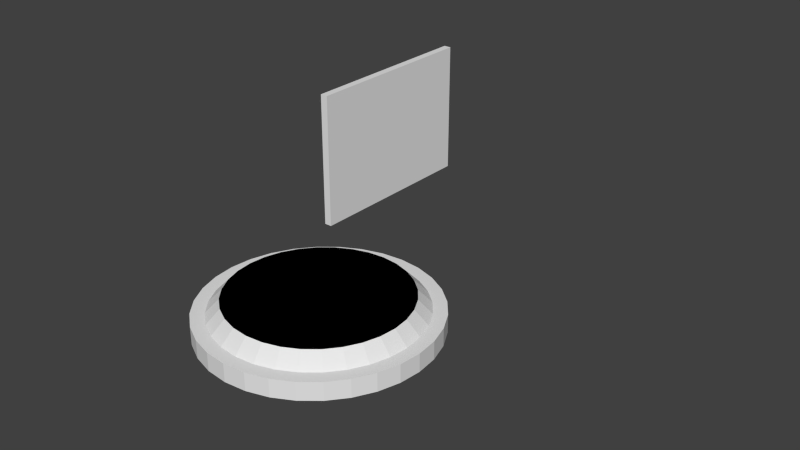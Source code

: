 # Source: liftplate2.blend  (saved by Blender 2.66.0; exported with 4.5.12 LTS)
import bpy
from mathutils import Matrix  # noqa: F401  (used for matrix-valued properties, if any)

bpy.ops.wm.read_factory_settings(use_empty=True)
scene = bpy.context.scene
scene.name = 'Scene'

# ---- collections
col_collection_1 = bpy.data.collections.new('Collection 1'); scene.collection.children.link(col_collection_1)

# ---- materials (node trees are filled in below, after node groups)
mat_ref = bpy.data.materials.new('Ref')
mat_ref.alpha_threshold = 0.0
mat_ref.use_transparent_shadow = False
mat_ref.preview_render_type = 'CUBE'
mat_ref.roughness = 0.5
mat_ref.line_color = (0.0, 0.0, 0.0, 1.0)

# ---- material node trees

# ---- world
world_world = bpy.data.worlds.new('World'); scene.world = world_world
world_world.color = (0.05088, 0.05088, 0.05088)
world_world.use_sun_shadow = False
world_world.sun_shadow_jitter_overblur = 0.0
world_world.cycles.sampling_method = 'MANUAL'
world_world.cycles.sample_map_resolution = 256

# ---- meshes
me_cylinder_002 = bpy.data.meshes.new('Cylinder.002')
me_cylinder_002.from_pydata([(0.0, 1.0, 0.0), (2.375e-08, 0.8, 2.5), (0.1951, 0.9808, 0.0), (0.1561, 0.7846, 2.5), (0.3827, 0.9239, 0.0), (0.3061, 0.7391, 2.5), (0.5556, 0.8315, 0.0), (0.4445, 0.6652, 2.5), (0.7071, 0.7071, 0.0), (0.5657, 0.5657, 2.5), (0.8315, 0.5556, 0.0), (0.6652, 0.4445, 2.5), (0.9239, 0.3827, 0.0), (0.7391, 0.3061, 2.5), (0.9808, 0.1951, 0.0), (0.7846, 0.1561, 2.5), (1.0, 7.55e-08, 0.0), (0.8, 1.174e-07, 2.5), (0.9808, -0.1951, 0.0), (0.7846, -0.1561, 2.5), (0.9239, -0.3827, 0.0), (0.7391, -0.3061, 2.5), (0.8315, -0.5556, 0.0), (0.6652, -0.4445, 2.5), (0.7071, -0.7071, 0.0), (0.5657, -0.5657, 2.5), (0.5556, -0.8315, 0.0), (0.4445, -0.6652, 2.5), (0.3827, -0.9239, 0.0), (0.3061, -0.7391, 2.5), (0.1951, -0.9808, 0.0), (0.1561, -0.7846, 2.5), (-3.258e-07, -1.0, 0.0), (-2.369e-07, -0.8, 2.5), (-0.1951, -0.9808, 0.0), (-0.1561, -0.7846, 2.5), (-0.3827, -0.9239, 0.0), (-0.3061, -0.7391, 2.5), (-0.5556, -0.8315, 0.0), (-0.4445, -0.6652, 2.5), (-0.7071, -0.7071, 0.0), (-0.5657, -0.5657, 2.5), (-0.8315, -0.5556, 0.0), (-0.6652, -0.4445, 2.5), (-0.9239, -0.3827, 0.0), (-0.7391, -0.3061, 2.5), (-0.9808, -0.1951, 0.0), (-0.7846, -0.1561, 2.5), (-1.0, 9.656e-07, 0.0), (-0.8, 8.295e-07, 2.5), (-0.9808, 0.1951, 0.0), (-0.7846, 0.1561, 2.5), (-0.9239, 0.3827, 0.0), (-0.7391, 0.3061, 2.5), (-0.8315, 0.5556, 0.0), (-0.6652, 0.4445, 2.5), (-0.7071, 0.7071, 0.0), (-0.5657, 0.5657, 2.5), (-0.5556, 0.8315, 0.0), (-0.4445, 0.6652, 2.5), (-0.3827, 0.9239, 0.0), (-0.3061, 0.7391, 2.5), (-0.1951, 0.9808, 0.0), (-0.1561, 0.7846, 2.5)], [], [(0, 1, 3, 2), (2, 3, 5, 4), (4, 5, 7, 6), (6, 7, 9, 8), (8, 9, 11, 10), (10, 11, 13, 12), (12, 13, 15, 14), (14, 15, 17, 16), (16, 17, 19, 18), (18, 19, 21, 20), (20, 21, 23, 22), (22, 23, 25, 24), (24, 25, 27, 26), (26, 27, 29, 28), (28, 29, 31, 30), (30, 31, 33, 32), (32, 33, 35, 34), (34, 35, 37, 36), (36, 37, 39, 38), (38, 39, 41, 40), (40, 41, 43, 42), (42, 43, 45, 44), (44, 45, 47, 46), (46, 47, 49, 48), (48, 49, 51, 50), (50, 51, 53, 52), (52, 53, 55, 54), (54, 55, 57, 56), (56, 57, 59, 58), (58, 59, 61, 60), (3, 1, 63, 61, 59, 57, 55, 53, 51, 49, 47, 45, 43, 41, 39, 37, 35, 33, 31, 29, 27, 25, 23, 21, 19, 17, 15, 13, 11, 9, 7, 5), (62, 63, 1, 0), (60, 61, 63, 62), (0, 2, 4, 6, 8, 10, 12, 14, 16, 18, 20, 22, 24, 26, 28, 30, 32, 34, 36, 38, 40, 42, 44, 46, 48, 50, 52, 54, 56, 58, 60, 62)])
me_cylinder_002.use_remesh_preserve_volume = False
me_cylinder_002.use_remesh_preserve_attributes = False
me_cylinder_002.use_mirror_vertex_groups = False
me_cylinder_002.update()
me_cylinder_001 = bpy.data.meshes.new('Cylinder.001')
me_cylinder_001.from_pydata([(0.0, 24.0, 0.0), (5.662e-07, 19.2, 5.0), (4.682, 23.54, 0.0), (3.746, 18.83, 5.0), (9.184, 22.17, 0.0), (7.348, 17.74, 5.0), (13.33, 19.96, 0.0), (10.67, 15.96, 5.0), (16.97, 16.97, 0.0), (13.58, 13.58, 5.0), (19.96, 13.33, 0.0), (15.96, 10.67, 5.0), (22.17, 9.184, 0.0), (17.74, 7.348, 5.0), (23.54, 4.682, 0.0), (18.83, 3.746, 5.0), (24.0, 1.812e-06, 0.0), (19.2, 3.047e-06, 5.0), (23.54, -4.682, 0.0), (18.83, -3.746, 5.0), (22.17, -9.184, 0.0), (17.74, -7.348, 5.0), (19.96, -13.33, 0.0), (15.96, -10.67, 5.0), (16.97, -16.97, 0.0), (13.58, -13.58, 5.0), (13.33, -19.96, 0.0), (10.67, -15.96, 5.0), (9.184, -22.17, 0.0), (7.348, -17.74, 5.0), (4.682, -23.54, 0.0), (3.746, -18.83, 5.0), (-7.82e-06, -24.0, 0.0), (-5.69e-06, -19.2, 5.0), (-4.682, -23.54, 0.0), (-3.746, -18.83, 5.0), (-9.184, -22.17, 0.0), (-7.348, -17.74, 5.0), (-13.33, -19.96, 0.0), (-10.67, -15.96, 5.0), (-16.97, -16.97, 0.0), (-13.58, -13.58, 5.0), (-19.96, -13.33, 0.0), (-15.96, -10.67, 5.0), (-22.17, -9.184, 0.0), (-17.74, -7.348, 5.0), (-23.54, -4.682, 0.0), (-18.83, -3.746, 5.0), (-24.0, 2.317e-05, 0.0), (-19.2, 2.014e-05, 5.0), (-23.54, 4.682, 0.0), (-18.83, 3.746, 5.0), (-22.17, 9.184, 0.0), (-17.74, 7.348, 5.0), (-19.96, 13.33, 0.0), (-15.96, 10.67, 5.0), (-16.97, 16.97, 0.0), (-13.58, 13.58, 5.0), (-13.33, 19.96, 0.0), (-10.67, 15.96, 5.0), (-9.184, 22.17, 0.0), (-7.347, 17.74, 5.0), (-4.682, 23.54, 0.0), (-3.746, 18.83, 5.0), (4.592e-07, 20.12, 4.0), (3.926, 19.74, 4.0), (7.701, 18.59, 4.0), (11.18, 16.73, 4.0), (14.23, 14.23, 4.0), (16.73, 11.18, 4.0), (18.59, 7.701, 4.0), (19.74, 3.926, 4.0), (20.12, 2.811e-06, 4.0), (19.74, -3.926, 4.0), (18.59, -7.701, 4.0), (16.73, -11.18, 4.0), (14.23, -14.23, 4.0), (11.18, -16.73, 4.0), (7.701, -18.59, 4.0), (3.926, -19.74, 4.0), (-6.138e-06, -20.12, 4.0), (-3.926, -19.74, 4.0), (-7.701, -18.59, 4.0), (-11.18, -16.73, 4.0), (-14.23, -14.23, 4.0), (-16.73, -11.18, 4.0), (-18.59, -7.701, 4.0), (-19.74, -3.926, 4.0), (-20.12, 2.072e-05, 4.0), (-19.74, 3.926, 4.0), (-18.59, 7.701, 4.0), (-16.73, 11.18, 4.0), (-14.23, 14.23, 4.0), (-11.18, 16.73, 4.0), (-7.701, 18.59, 4.0), (-3.926, 19.74, 4.0), (4.495, 22.6, 1.0), (8.818, 21.29, 1.0), (12.8, 19.16, 1.0), (16.29, 16.29, 1.0), (19.16, 12.8, 1.0), (21.29, 8.818, 1.0), (22.6, 4.495, 1.0), (23.04, 2.063e-06, 1.0), (22.6, -4.495, 1.0), (21.29, -8.818, 1.0), (19.16, -12.8, 1.0), (16.29, -16.29, 1.0), (12.8, -19.16, 1.0), (8.818, -21.29, 1.0), (4.495, -22.6, 1.0), (-7.418e-06, -23.04, 1.0), (-4.495, -22.6, 1.0), (-8.818, -21.29, 1.0), (-12.8, -19.16, 1.0), (-16.29, -16.29, 1.0), (-19.16, -12.8, 1.0), (-21.29, -8.818, 1.0), (-22.6, -4.495, 1.0), (-23.04, 2.257e-05, 1.0), (-22.6, 4.495, 1.0), (-21.29, 8.818, 1.0), (-19.16, 12.8, 1.0), (-16.29, 16.29, 1.0), (-12.8, 19.16, 1.0), (-8.818, 21.29, 1.0), (-4.495, 22.6, 1.0), (1.129e-07, 23.04, 1.0)], [], [(64, 1, 3, 65), (65, 3, 5, 66), (66, 5, 7, 67), (67, 7, 9, 68), (68, 9, 11, 69), (69, 11, 13, 70), (70, 13, 15, 71), (71, 15, 17, 72), (72, 17, 19, 73), (73, 19, 21, 74), (74, 21, 23, 75), (75, 23, 25, 76), (76, 25, 27, 77), (77, 27, 29, 78), (78, 29, 31, 79), (79, 31, 33, 80), (80, 33, 35, 81), (81, 35, 37, 82), (82, 37, 39, 83), (83, 39, 41, 84), (84, 41, 43, 85), (85, 43, 45, 86), (86, 45, 47, 87), (87, 47, 49, 88), (88, 49, 51, 89), (89, 51, 53, 90), (90, 53, 55, 91), (91, 55, 57, 92), (92, 57, 59, 93), (93, 59, 61, 94), (3, 1, 63, 61, 59, 57, 55, 53, 51, 49, 47, 45, 43, 41, 39, 37, 35, 33, 31, 29, 27, 25, 23, 21, 19, 17, 15, 13, 11, 9, 7, 5), (95, 63, 1, 64), (94, 61, 63, 95), (0, 2, 4, 6, 8, 10, 12, 14, 16, 18, 20, 22, 24, 26, 28, 30, 32, 34, 36, 38, 40, 42, 44, 46, 48, 50, 52, 54, 56, 58, 60, 62), (127, 64, 65, 96), (96, 65, 66, 97), (97, 66, 67, 98), (98, 67, 68, 99), (99, 68, 69, 100), (100, 69, 70, 101), (101, 70, 71, 102), (102, 71, 72, 103), (103, 72, 73, 104), (104, 73, 74, 105), (105, 74, 75, 106), (106, 75, 76, 107), (107, 76, 77, 108), (108, 77, 78, 109), (109, 78, 79, 110), (110, 79, 80, 111), (111, 80, 81, 112), (112, 81, 82, 113), (113, 82, 83, 114), (114, 83, 84, 115), (115, 84, 85, 116), (116, 85, 86, 117), (117, 86, 87, 118), (118, 87, 88, 119), (119, 88, 89, 120), (120, 89, 90, 121), (121, 90, 91, 122), (122, 91, 92, 123), (123, 92, 93, 124), (124, 93, 94, 125), (126, 95, 64, 127), (125, 94, 95, 126), (0, 127, 96, 2), (2, 96, 97, 4), (4, 97, 98, 6), (6, 98, 99, 8), (8, 99, 100, 10), (10, 100, 101, 12), (12, 101, 102, 14), (14, 102, 103, 16), (16, 103, 104, 18), (18, 104, 105, 20), (20, 105, 106, 22), (22, 106, 107, 24), (24, 107, 108, 26), (26, 108, 109, 28), (28, 109, 110, 30), (30, 110, 111, 32), (32, 111, 112, 34), (34, 112, 113, 36), (36, 113, 114, 38), (38, 114, 115, 40), (40, 115, 116, 42), (42, 116, 117, 44), (44, 117, 118, 46), (46, 118, 119, 48), (48, 119, 120, 50), (50, 120, 121, 52), (52, 121, 122, 54), (54, 122, 123, 56), (56, 123, 124, 58), (58, 124, 125, 60), (62, 126, 127, 0), (60, 125, 126, 62)])
me_cylinder_001.use_remesh_preserve_volume = False
me_cylinder_001.use_remesh_preserve_attributes = False
me_cylinder_001.use_mirror_vertex_groups = False
me_cylinder_001.update()
me_cylinder = bpy.data.meshes.new('Cylinder')
me_cylinder.from_pydata([(0.0, 1.0, -1.0), (0.0, 1.0, 1.0), (0.1951, 0.9808, -1.0), (0.1951, 0.9808, 1.0), (0.3827, 0.9239, -1.0), (0.3827, 0.9239, 1.0), (0.5556, 0.8315, -1.0), (0.5556, 0.8315, 1.0), (0.7071, 0.7071, -1.0), (0.7071, 0.7071, 1.0), (0.8315, 0.5556, -1.0), (0.8315, 0.5556, 1.0), (0.9239, 0.3827, -1.0), (0.9239, 0.3827, 1.0), (0.9808, 0.1951, -1.0), (0.9808, 0.1951, 1.0), (1.0, 7.55e-08, -1.0), (1.0, 7.55e-08, 1.0), (0.9808, -0.1951, -1.0), (0.9808, -0.1951, 1.0), (0.9239, -0.3827, -1.0), (0.9239, -0.3827, 1.0), (0.8315, -0.5556, -1.0), (0.8315, -0.5556, 1.0), (0.7071, -0.7071, -1.0), (0.7071, -0.7071, 1.0), (0.5556, -0.8315, -1.0), (0.5556, -0.8315, 1.0), (0.3827, -0.9239, -1.0), (0.3827, -0.9239, 1.0), (0.1951, -0.9808, -1.0), (0.1951, -0.9808, 1.0), (-3.258e-07, -1.0, -1.0), (-3.258e-07, -1.0, 1.0), (-0.1951, -0.9808, -1.0), (-0.1951, -0.9808, 1.0), (-0.3827, -0.9239, -1.0), (-0.3827, -0.9239, 1.0), (-0.5556, -0.8315, -1.0), (-0.5556, -0.8315, 1.0), (-0.7071, -0.7071, -1.0), (-0.7071, -0.7071, 1.0), (-0.8315, -0.5556, -1.0), (-0.8315, -0.5556, 1.0), (-0.9239, -0.3827, -1.0), (-0.9239, -0.3827, 1.0), (-0.9808, -0.1951, -1.0), (-0.9808, -0.1951, 1.0), (-1.0, 9.656e-07, -1.0), (-1.0, 9.656e-07, 1.0), (-0.9808, 0.1951, -1.0), (-0.9808, 0.1951, 1.0), (-0.9239, 0.3827, -1.0), (-0.9239, 0.3827, 1.0), (-0.8315, 0.5556, -1.0), (-0.8315, 0.5556, 1.0), (-0.7071, 0.7071, -1.0), (-0.7071, 0.7071, 1.0), (-0.5556, 0.8315, -1.0), (-0.5556, 0.8315, 1.0), (-0.3827, 0.9239, -1.0), (-0.3827, 0.9239, 1.0), (-0.1951, 0.9808, -1.0), (-0.1951, 0.9808, 1.0)], [], [(0, 1, 3, 2), (2, 3, 5, 4), (4, 5, 7, 6), (6, 7, 9, 8), (8, 9, 11, 10), (10, 11, 13, 12), (12, 13, 15, 14), (14, 15, 17, 16), (16, 17, 19, 18), (18, 19, 21, 20), (20, 21, 23, 22), (22, 23, 25, 24), (24, 25, 27, 26), (26, 27, 29, 28), (28, 29, 31, 30), (30, 31, 33, 32), (32, 33, 35, 34), (34, 35, 37, 36), (36, 37, 39, 38), (38, 39, 41, 40), (40, 41, 43, 42), (42, 43, 45, 44), (44, 45, 47, 46), (46, 47, 49, 48), (48, 49, 51, 50), (50, 51, 53, 52), (52, 53, 55, 54), (54, 55, 57, 56), (56, 57, 59, 58), (58, 59, 61, 60), (3, 1, 63, 61, 59, 57, 55, 53, 51, 49, 47, 45, 43, 41, 39, 37, 35, 33, 31, 29, 27, 25, 23, 21, 19, 17, 15, 13, 11, 9, 7, 5), (62, 63, 1, 0), (60, 61, 63, 62), (0, 2, 4, 6, 8, 10, 12, 14, 16, 18, 20, 22, 24, 26, 28, 30, 32, 34, 36, 38, 40, 42, 44, 46, 48, 50, 52, 54, 56, 58, 60, 62)])
me_cylinder.use_remesh_preserve_volume = False
me_cylinder.use_remesh_preserve_attributes = False
me_cylinder.use_mirror_vertex_groups = False
me_cylinder.update()
me_cube = bpy.data.meshes.new('Cube')
me_cube.from_pydata([(-1.0, -30.0, -25.0), (-1.0, 30.0, -25.0), (1.0, 30.0, -25.0), (1.0, -30.0, -25.0), (-1.0, -30.0, 25.0), (-1.0, 30.0, 25.0), (1.0, 30.0, 25.0), (1.0, -30.0, 25.0)], [], [(4, 5, 1, 0), (5, 6, 2, 1), (6, 7, 3, 2), (7, 4, 0, 3), (0, 1, 2, 3), (7, 6, 5, 4)])
_uv = me_cube.uv_layers.new(name='UVMap')
_uv.uv.foreach_set('vector', [1.0, 1.0, 0.0, 1.0, 0.0, 0.0, 1.0, 0.0, 1.0, 1.0, 0.0, 1.0, 0.0, 0.0, 1.0, 0.0, 1.0, 1.0, 0.0, 1.0, 0.0, 0.0, 1.0, 0.0, 1.0, 1.0, 0.0, 1.0, 0.0, 0.0, 1.0, 0.0, 1.0, 1.0, 0.0, 1.0, 0.0, 0.0, 1.0, 0.0, 1.0, 1.0, 0.0, 1.0, 0.0, 0.0, 1.0, 0.0])
me_cube.materials.append(mat_ref)
me_cube.use_remesh_preserve_volume = False
me_cube.use_remesh_preserve_attributes = False
me_cube.use_mirror_vertex_groups = False
me_cube.update()

# ---- objects
ob_cylinder_002 = bpy.data.objects.new('Cylinder.002', me_cylinder_002)
ob_cylinder_001 = bpy.data.objects.new('Cylinder.001', me_cylinder_001)
ob_cylinder = bpy.data.objects.new('Cylinder', me_cylinder)
ob_cube = bpy.data.objects.new('Cube', me_cube)

# ---- transforms, parenting, visibility, modifiers, constraints
ob_cylinder_002.location = (0.0, 0.0, 0.0)
ob_cylinder_002.scale = (24.0, 24.0, 2.0)
ob_cylinder_002.lineart.crease_threshold = 0.0
ob_cylinder_001.location = (0.0, 0.0, 0.0)
ob_cylinder_001.lineart.crease_threshold = 0.0
ob_cylinder.location = (0.0, 0.0, 0.0)
ob_cylinder.scale = (25.0, 25.0, 2.0)
ob_cylinder.lineart.crease_threshold = 0.0
ob_cube.location = (-50.0, 80.0, 0.0)
ob_cube.scale = (1.0, 0.8333, 0.72)
ob_cube.lineart.crease_threshold = 0.0

# ---- collection membership
col_collection_1.objects.link(ob_cylinder_002)
col_collection_1.objects.link(ob_cylinder_001)
col_collection_1.objects.link(ob_cylinder)
col_collection_1.objects.link(ob_cube)

# ---- scene / render settings (as saved in the file)
scene.frame_start = 1; scene.frame_end = 250; scene.frame_set(35)
scene.render.engine = 'BLENDER_EEVEE_NEXT'
scene.render.image_settings.color_mode = 'RGB'
scene.render.image_settings.compression = 90
scene.render.resolution_percentage = 50
scene.render.dither_intensity = 0.0
scene.render.bake_margin = 2
scene.render.bake_bias = 0.0
scene.cycles.use_denoising = False
scene.cycles.samples = 10
scene.cycles.sampling_pattern = 'TABULATED_SOBOL'
scene.cycles.light_sampling_threshold = 0.0
scene.cycles.use_adaptive_sampling = False
scene.cycles.use_light_tree = False
scene.cycles.blur_glossy = 0.0
scene.cycles.volume_bounces = 1
scene.cycles.pixel_filter_type = 'GAUSSIAN'
scene.cycles.sample_clamp_indirect = 0.0
scene.view_settings.view_transform = 'Standard'
bpy.context.view_layer.update()

# ---- added for rendering (the .blend has no active camera and no usable light): camera, sun
cam_auto = bpy.data.cameras.new('AutoCamera')
cam_auto.lens = 50.0
cam_auto.sensor_width = 36.0
cam_auto.clip_end = 2514.05
ob_auto_camera = bpy.data.objects.new('AutoCamera', cam_auto)
scene.collection.objects.link(ob_auto_camera)
ob_auto_camera.location = (130.252, -131.902, 114.601)
ob_auto_camera.rotation_euler = (1.09748, -7.21219e-08, 0.694738)
scene.camera = ob_auto_camera
light_auto_sun = bpy.data.lights.new('AutoSun', 'SUN')
light_auto_sun.energy = 3.0
light_auto_sun.angle = 0.0523599
ob_auto_sun = bpy.data.objects.new('AutoSun', light_auto_sun)
scene.collection.objects.link(ob_auto_sun)
ob_auto_sun.rotation_euler = (0.872665, 0.174533, 0.523599)
bpy.context.view_layer.update()
